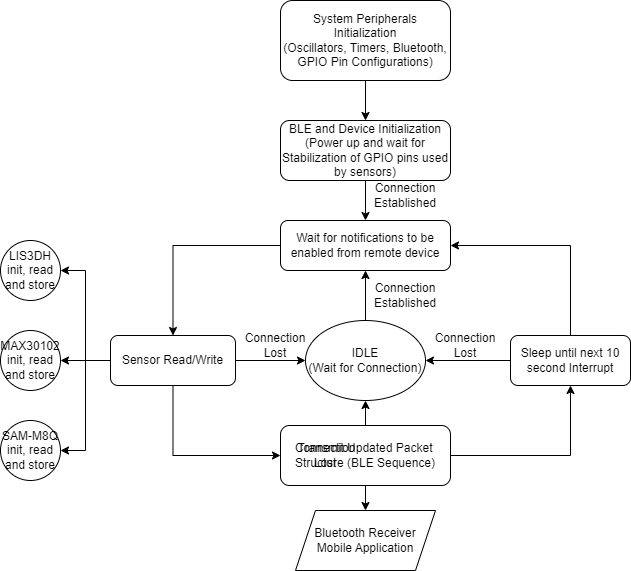

The diagram above was exported from draw.io. Its source (the exported page's mxGraphModel, read from the mxfile embedded in the PNG):
<mxGraphModel dx="1100" dy="665" grid="1" gridSize="10" guides="1" tooltips="1" connect="1" arrows="1" fold="1" page="1" pageScale="1" pageWidth="850" pageHeight="1100" math="0" shadow="0">
  <root>
    <mxCell id="0" />
    <mxCell id="1" parent="0" />
    <mxCell id="SYIOo9cTroEz9eGeAElJ-11" style="edgeStyle=orthogonalEdgeStyle;rounded=0;orthogonalLoop=1;jettySize=auto;html=1;exitX=0.5;exitY=1;exitDx=0;exitDy=0;entryX=0.5;entryY=0;entryDx=0;entryDy=0;" parent="1" source="SYIOo9cTroEz9eGeAElJ-1" target="SYIOo9cTroEz9eGeAElJ-2" edge="1">
      <mxGeometry relative="1" as="geometry" />
    </mxCell>
    <mxCell id="SYIOo9cTroEz9eGeAElJ-1" value="System Peripherals Initialization&lt;br&gt;(Oscillators, Timers, Bluetooth, GPIO Pin Configurations)" style="rounded=1;whiteSpace=wrap;html=1;" parent="1" vertex="1">
      <mxGeometry x="350" y="110" width="170" height="80" as="geometry" />
    </mxCell>
    <mxCell id="SYIOo9cTroEz9eGeAElJ-18" style="edgeStyle=orthogonalEdgeStyle;rounded=0;orthogonalLoop=1;jettySize=auto;html=1;exitX=0;exitY=0.5;exitDx=0;exitDy=0;entryX=0.5;entryY=0;entryDx=0;entryDy=0;" parent="1" source="WjkOqXpm8n7YyO0Y55Mm-2" target="SYIOo9cTroEz9eGeAElJ-3" edge="1">
      <mxGeometry relative="1" as="geometry" />
    </mxCell>
    <mxCell id="WjkOqXpm8n7YyO0Y55Mm-9" style="edgeStyle=orthogonalEdgeStyle;rounded=0;orthogonalLoop=1;jettySize=auto;html=1;exitX=0.5;exitY=1;exitDx=0;exitDy=0;entryX=0.5;entryY=0;entryDx=0;entryDy=0;" edge="1" parent="1" source="SYIOo9cTroEz9eGeAElJ-2" target="WjkOqXpm8n7YyO0Y55Mm-2">
      <mxGeometry relative="1" as="geometry" />
    </mxCell>
    <mxCell id="SYIOo9cTroEz9eGeAElJ-2" value="BLE and Device Initialization&lt;br&gt;(Power up and wait for Stabilization of GPIO pins used by sensors)" style="rounded=1;whiteSpace=wrap;html=1;" parent="1" vertex="1">
      <mxGeometry x="350" y="230" width="170" height="60" as="geometry" />
    </mxCell>
    <mxCell id="SYIOo9cTroEz9eGeAElJ-14" style="edgeStyle=orthogonalEdgeStyle;rounded=0;orthogonalLoop=1;jettySize=auto;html=1;exitX=0.5;exitY=1;exitDx=0;exitDy=0;entryX=0;entryY=0.5;entryDx=0;entryDy=0;" parent="1" source="SYIOo9cTroEz9eGeAElJ-3" target="SYIOo9cTroEz9eGeAElJ-8" edge="1">
      <mxGeometry relative="1" as="geometry" />
    </mxCell>
    <mxCell id="SYIOo9cTroEz9eGeAElJ-21" style="edgeStyle=orthogonalEdgeStyle;rounded=0;orthogonalLoop=1;jettySize=auto;html=1;exitX=0;exitY=0.5;exitDx=0;exitDy=0;entryX=1;entryY=0.5;entryDx=0;entryDy=0;" parent="1" source="SYIOo9cTroEz9eGeAElJ-3" target="SYIOo9cTroEz9eGeAElJ-4" edge="1">
      <mxGeometry relative="1" as="geometry" />
    </mxCell>
    <mxCell id="SYIOo9cTroEz9eGeAElJ-22" style="edgeStyle=orthogonalEdgeStyle;rounded=0;orthogonalLoop=1;jettySize=auto;html=1;exitX=0;exitY=0.5;exitDx=0;exitDy=0;entryX=1;entryY=0.5;entryDx=0;entryDy=0;" parent="1" source="SYIOo9cTroEz9eGeAElJ-3" target="SYIOo9cTroEz9eGeAElJ-5" edge="1">
      <mxGeometry relative="1" as="geometry" />
    </mxCell>
    <mxCell id="SYIOo9cTroEz9eGeAElJ-23" style="edgeStyle=orthogonalEdgeStyle;rounded=0;orthogonalLoop=1;jettySize=auto;html=1;exitX=0;exitY=0.5;exitDx=0;exitDy=0;entryX=1;entryY=0.5;entryDx=0;entryDy=0;" parent="1" source="SYIOo9cTroEz9eGeAElJ-3" target="SYIOo9cTroEz9eGeAElJ-6" edge="1">
      <mxGeometry relative="1" as="geometry" />
    </mxCell>
    <mxCell id="SYIOo9cTroEz9eGeAElJ-27" style="edgeStyle=orthogonalEdgeStyle;rounded=0;orthogonalLoop=1;jettySize=auto;html=1;exitX=1;exitY=0.5;exitDx=0;exitDy=0;entryX=0;entryY=0.5;entryDx=0;entryDy=0;" parent="1" source="SYIOo9cTroEz9eGeAElJ-3" target="SYIOo9cTroEz9eGeAElJ-25" edge="1">
      <mxGeometry relative="1" as="geometry" />
    </mxCell>
    <mxCell id="SYIOo9cTroEz9eGeAElJ-3" value="Sensor Read/Write" style="rounded=1;whiteSpace=wrap;html=1;" parent="1" vertex="1">
      <mxGeometry x="180" y="445" width="125" height="50" as="geometry" />
    </mxCell>
    <mxCell id="SYIOo9cTroEz9eGeAElJ-4" value="LIS3DH init, read and store" style="ellipse;whiteSpace=wrap;html=1;aspect=fixed;" parent="1" vertex="1">
      <mxGeometry x="70" y="350" width="60" height="60" as="geometry" />
    </mxCell>
    <mxCell id="SYIOo9cTroEz9eGeAElJ-5" value="MAX30102 init, read and store" style="ellipse;whiteSpace=wrap;html=1;aspect=fixed;" parent="1" vertex="1">
      <mxGeometry x="70" y="440" width="60" height="60" as="geometry" />
    </mxCell>
    <mxCell id="SYIOo9cTroEz9eGeAElJ-6" value="SAM-M8Q init, read and store" style="ellipse;whiteSpace=wrap;html=1;aspect=fixed;" parent="1" vertex="1">
      <mxGeometry x="70" y="530" width="60" height="60" as="geometry" />
    </mxCell>
    <mxCell id="SYIOo9cTroEz9eGeAElJ-15" style="edgeStyle=orthogonalEdgeStyle;rounded=0;orthogonalLoop=1;jettySize=auto;html=1;exitX=1;exitY=0.5;exitDx=0;exitDy=0;entryX=0.5;entryY=1;entryDx=0;entryDy=0;" parent="1" source="SYIOo9cTroEz9eGeAElJ-8" target="SYIOo9cTroEz9eGeAElJ-10" edge="1">
      <mxGeometry relative="1" as="geometry" />
    </mxCell>
    <mxCell id="SYIOo9cTroEz9eGeAElJ-16" style="edgeStyle=orthogonalEdgeStyle;rounded=0;orthogonalLoop=1;jettySize=auto;html=1;exitX=0.5;exitY=1;exitDx=0;exitDy=0;entryX=0.5;entryY=0;entryDx=0;entryDy=0;" parent="1" source="SYIOo9cTroEz9eGeAElJ-8" target="SYIOo9cTroEz9eGeAElJ-9" edge="1">
      <mxGeometry relative="1" as="geometry" />
    </mxCell>
    <mxCell id="SYIOo9cTroEz9eGeAElJ-28" style="edgeStyle=orthogonalEdgeStyle;rounded=0;orthogonalLoop=1;jettySize=auto;html=1;exitX=0.5;exitY=0;exitDx=0;exitDy=0;entryX=0.5;entryY=1;entryDx=0;entryDy=0;" parent="1" source="SYIOo9cTroEz9eGeAElJ-8" target="SYIOo9cTroEz9eGeAElJ-25" edge="1">
      <mxGeometry relative="1" as="geometry" />
    </mxCell>
    <mxCell id="SYIOo9cTroEz9eGeAElJ-8" value="Transmit Updated Packet Structure (BLE Sequence)" style="rounded=1;whiteSpace=wrap;html=1;" parent="1" vertex="1">
      <mxGeometry x="350" y="535" width="170" height="60" as="geometry" />
    </mxCell>
    <mxCell id="SYIOo9cTroEz9eGeAElJ-9" value="Bluetooth Receiver Mobile Application" style="shape=parallelogram;perimeter=parallelogramPerimeter;whiteSpace=wrap;html=1;fixedSize=1;" parent="1" vertex="1">
      <mxGeometry x="365" y="620" width="140" height="60" as="geometry" />
    </mxCell>
    <mxCell id="SYIOo9cTroEz9eGeAElJ-29" style="edgeStyle=orthogonalEdgeStyle;rounded=0;orthogonalLoop=1;jettySize=auto;html=1;exitX=0;exitY=0.5;exitDx=0;exitDy=0;entryX=1;entryY=0.5;entryDx=0;entryDy=0;" parent="1" source="SYIOo9cTroEz9eGeAElJ-10" target="SYIOo9cTroEz9eGeAElJ-25" edge="1">
      <mxGeometry relative="1" as="geometry" />
    </mxCell>
    <mxCell id="WjkOqXpm8n7YyO0Y55Mm-7" style="edgeStyle=orthogonalEdgeStyle;rounded=0;orthogonalLoop=1;jettySize=auto;html=1;exitX=0.5;exitY=0;exitDx=0;exitDy=0;entryX=1;entryY=0.5;entryDx=0;entryDy=0;" edge="1" parent="1" source="SYIOo9cTroEz9eGeAElJ-10" target="WjkOqXpm8n7YyO0Y55Mm-2">
      <mxGeometry relative="1" as="geometry" />
    </mxCell>
    <mxCell id="SYIOo9cTroEz9eGeAElJ-10" value="Sleep until next 10 second Interrupt" style="rounded=1;whiteSpace=wrap;html=1;" parent="1" vertex="1">
      <mxGeometry x="580" y="445" width="120" height="50" as="geometry" />
    </mxCell>
    <mxCell id="WjkOqXpm8n7YyO0Y55Mm-8" style="edgeStyle=orthogonalEdgeStyle;rounded=0;orthogonalLoop=1;jettySize=auto;html=1;exitX=0.5;exitY=0;exitDx=0;exitDy=0;entryX=0.5;entryY=1;entryDx=0;entryDy=0;" edge="1" parent="1" source="SYIOo9cTroEz9eGeAElJ-25" target="WjkOqXpm8n7YyO0Y55Mm-2">
      <mxGeometry relative="1" as="geometry" />
    </mxCell>
    <mxCell id="SYIOo9cTroEz9eGeAElJ-25" value="IDLE &lt;br&gt;(Wait for Connection)" style="ellipse;whiteSpace=wrap;html=1;" parent="1" vertex="1">
      <mxGeometry x="375" y="430" width="120" height="80" as="geometry" />
    </mxCell>
    <mxCell id="SYIOo9cTroEz9eGeAElJ-30" value="Connection Lost" style="text;strokeColor=none;align=center;fillColor=none;html=1;verticalAlign=middle;whiteSpace=wrap;rounded=0;" parent="1" vertex="1">
      <mxGeometry x="315" y="440" width="60" height="30" as="geometry" />
    </mxCell>
    <mxCell id="SYIOo9cTroEz9eGeAElJ-33" value="Connection Lost" style="text;strokeColor=none;align=center;fillColor=none;html=1;verticalAlign=middle;whiteSpace=wrap;rounded=0;" parent="1" vertex="1">
      <mxGeometry x="365" y="550" width="60" height="30" as="geometry" />
    </mxCell>
    <mxCell id="SYIOo9cTroEz9eGeAElJ-34" value="Connection Lost" style="text;strokeColor=none;align=center;fillColor=none;html=1;verticalAlign=middle;whiteSpace=wrap;rounded=0;" parent="1" vertex="1">
      <mxGeometry x="505" y="440" width="60" height="30" as="geometry" />
    </mxCell>
    <mxCell id="SYIOo9cTroEz9eGeAElJ-37" value="Connection Established" style="text;strokeColor=none;align=center;fillColor=none;html=1;verticalAlign=middle;whiteSpace=wrap;rounded=0;" parent="1" vertex="1">
      <mxGeometry x="445" y="390" width="60" height="30" as="geometry" />
    </mxCell>
    <mxCell id="WjkOqXpm8n7YyO0Y55Mm-2" value="Wait for notifications to be enabled from remote device" style="rounded=1;whiteSpace=wrap;html=1;" vertex="1" parent="1">
      <mxGeometry x="350" y="330" width="170" height="50" as="geometry" />
    </mxCell>
    <mxCell id="WjkOqXpm8n7YyO0Y55Mm-10" style="edgeStyle=orthogonalEdgeStyle;rounded=0;orthogonalLoop=1;jettySize=auto;html=1;exitX=0.5;exitY=1;exitDx=0;exitDy=0;" edge="1" parent="1" source="SYIOo9cTroEz9eGeAElJ-8" target="SYIOo9cTroEz9eGeAElJ-8">
      <mxGeometry relative="1" as="geometry" />
    </mxCell>
    <mxCell id="WjkOqXpm8n7YyO0Y55Mm-12" value="Connection Established" style="text;strokeColor=none;align=center;fillColor=none;html=1;verticalAlign=middle;whiteSpace=wrap;rounded=0;" vertex="1" parent="1">
      <mxGeometry x="445" y="290" width="60" height="30" as="geometry" />
    </mxCell>
  </root>
</mxGraphModel>